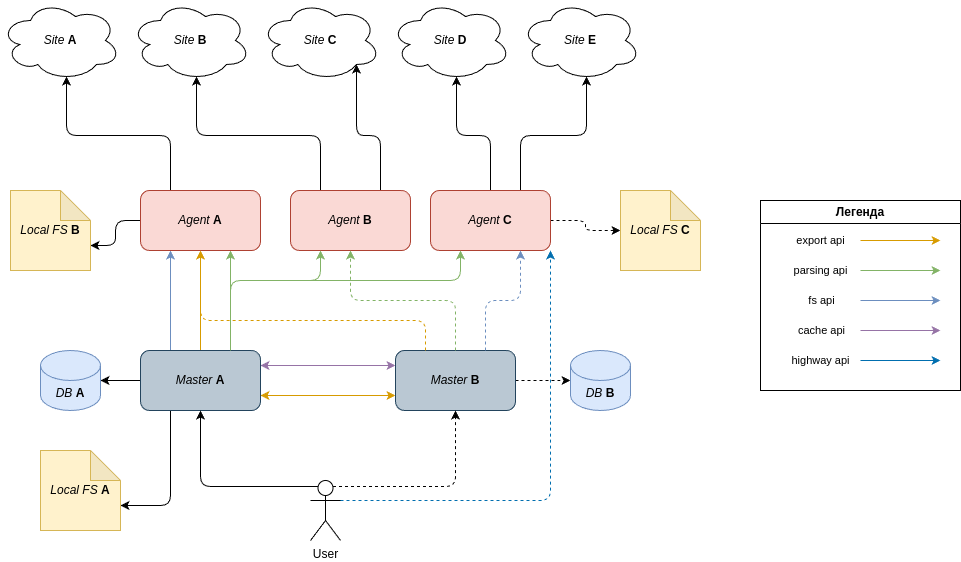

The diagram above was exported from draw.io. Its source (the exported page's mxGraphModel, read from the mxfile embedded in the PNG):
<mxGraphModel dx="2008" dy="1752" grid="1" gridSize="10" guides="1" tooltips="1" connect="1" arrows="1" fold="1" page="1" pageScale="1" pageWidth="850" pageHeight="1100" math="0" shadow="0">
  <root>
    <mxCell id="0" />
    <mxCell id="1" parent="0" />
    <mxCell id="7" style="edgeStyle=orthogonalEdgeStyle;html=1;exitX=1;exitY=0.25;exitDx=0;exitDy=0;entryX=0;entryY=0.25;entryDx=0;entryDy=0;startArrow=classic;startFill=1;fillColor=#e1d5e7;strokeColor=#9673a6;" parent="1" source="2" target="3" edge="1">
      <mxGeometry relative="1" as="geometry" />
    </mxCell>
    <mxCell id="9" style="edgeStyle=orthogonalEdgeStyle;html=1;exitX=1;exitY=0.75;exitDx=0;exitDy=0;entryX=0;entryY=0.75;entryDx=0;entryDy=0;startArrow=classic;startFill=1;fillColor=#ffe6cc;strokeColor=#d79b00;" parent="1" source="2" target="3" edge="1">
      <mxGeometry relative="1" as="geometry" />
    </mxCell>
    <mxCell id="11" style="edgeStyle=orthogonalEdgeStyle;html=1;exitX=0.25;exitY=0;exitDx=0;exitDy=0;startArrow=none;startFill=0;entryX=0.25;entryY=1;entryDx=0;entryDy=0;fillColor=#dae8fc;strokeColor=#6c8ebf;" parent="1" source="2" target="4" edge="1">
      <mxGeometry relative="1" as="geometry">
        <mxPoint x="130" y="160" as="targetPoint" />
      </mxGeometry>
    </mxCell>
    <mxCell id="13" style="edgeStyle=orthogonalEdgeStyle;html=1;exitX=0.5;exitY=0;exitDx=0;exitDy=0;entryX=0.5;entryY=1;entryDx=0;entryDy=0;startArrow=none;startFill=0;fillColor=#ffe6cc;strokeColor=#d79b00;" parent="1" source="2" target="4" edge="1">
      <mxGeometry relative="1" as="geometry" />
    </mxCell>
    <mxCell id="15" style="edgeStyle=orthogonalEdgeStyle;html=1;exitX=0.75;exitY=0;exitDx=0;exitDy=0;entryX=0.75;entryY=1;entryDx=0;entryDy=0;startArrow=none;startFill=0;fillColor=#d5e8d4;strokeColor=#82b366;" parent="1" source="2" target="4" edge="1">
      <mxGeometry relative="1" as="geometry" />
    </mxCell>
    <mxCell id="40" style="edgeStyle=orthogonalEdgeStyle;jumpStyle=arc;html=1;exitX=0.25;exitY=1;exitDx=0;exitDy=0;entryX=0;entryY=0;entryDx=80;entryDy=55;entryPerimeter=0;startArrow=none;startFill=0;" parent="1" source="2" target="33" edge="1">
      <mxGeometry relative="1" as="geometry" />
    </mxCell>
    <mxCell id="43" style="edgeStyle=orthogonalEdgeStyle;jumpStyle=arc;html=1;exitX=0;exitY=0.5;exitDx=0;exitDy=0;entryX=1;entryY=0.5;entryDx=0;entryDy=0;entryPerimeter=0;startArrow=none;startFill=0;" parent="1" source="2" target="36" edge="1">
      <mxGeometry relative="1" as="geometry" />
    </mxCell>
    <mxCell id="2" value="&lt;i&gt;Master&lt;/i&gt; &lt;b&gt;A&lt;/b&gt;" style="rounded=1;whiteSpace=wrap;html=1;fillColor=#bac8d3;strokeColor=#23445d;" parent="1" vertex="1">
      <mxGeometry x="110" y="250" width="120" height="60" as="geometry" />
    </mxCell>
    <mxCell id="42" style="edgeStyle=orthogonalEdgeStyle;jumpStyle=arc;html=1;exitX=1;exitY=0.5;exitDx=0;exitDy=0;entryX=0;entryY=0.5;entryDx=0;entryDy=0;entryPerimeter=0;startArrow=none;startFill=0;dashed=1;" parent="1" source="3" target="35" edge="1">
      <mxGeometry relative="1" as="geometry" />
    </mxCell>
    <mxCell id="3" value="&lt;i style=&quot;border-color: var(--border-color);&quot;&gt;Master&lt;/i&gt;&amp;nbsp;&lt;b&gt;B&lt;/b&gt;" style="rounded=1;whiteSpace=wrap;html=1;fillColor=#bac8d3;strokeColor=#23445d;" parent="1" vertex="1">
      <mxGeometry x="365" y="250" width="120" height="60" as="geometry" />
    </mxCell>
    <mxCell id="46" style="edgeStyle=orthogonalEdgeStyle;jumpStyle=arc;html=1;exitX=0;exitY=0.5;exitDx=0;exitDy=0;entryX=0;entryY=0;entryDx=80;entryDy=55;entryPerimeter=0;startArrow=none;startFill=0;" parent="1" source="4" target="44" edge="1">
      <mxGeometry relative="1" as="geometry" />
    </mxCell>
    <mxCell id="53" style="edgeStyle=orthogonalEdgeStyle;jumpStyle=none;html=1;exitX=0.25;exitY=0;exitDx=0;exitDy=0;entryX=0.55;entryY=0.95;entryDx=0;entryDy=0;entryPerimeter=0;startArrow=none;startFill=0;" parent="1" source="4" target="48" edge="1">
      <mxGeometry relative="1" as="geometry" />
    </mxCell>
    <mxCell id="4" value="&lt;i&gt;Agent&lt;/i&gt; &lt;b&gt;A&lt;/b&gt;" style="rounded=1;whiteSpace=wrap;html=1;fillColor=#fad9d5;strokeColor=#ae4132;" parent="1" vertex="1">
      <mxGeometry x="110" y="90" width="120" height="60" as="geometry" />
    </mxCell>
    <mxCell id="55" style="edgeStyle=orthogonalEdgeStyle;jumpStyle=none;html=1;exitX=0.25;exitY=0;exitDx=0;exitDy=0;entryX=0.55;entryY=0.95;entryDx=0;entryDy=0;entryPerimeter=0;startArrow=none;startFill=0;" parent="1" source="5" target="49" edge="1">
      <mxGeometry relative="1" as="geometry" />
    </mxCell>
    <mxCell id="56" style="edgeStyle=orthogonalEdgeStyle;jumpStyle=none;html=1;exitX=0.75;exitY=0;exitDx=0;exitDy=0;entryX=0.8;entryY=0.8;entryDx=0;entryDy=0;entryPerimeter=0;startArrow=none;startFill=0;" parent="1" source="5" target="50" edge="1">
      <mxGeometry relative="1" as="geometry" />
    </mxCell>
    <mxCell id="5" value="&lt;i style=&quot;&quot;&gt;Agent&lt;/i&gt; &lt;b&gt;B&lt;/b&gt;" style="rounded=1;whiteSpace=wrap;html=1;fillColor=#fad9d5;strokeColor=#ae4132;" parent="1" vertex="1">
      <mxGeometry x="260" y="90" width="120" height="60" as="geometry" />
    </mxCell>
    <mxCell id="47" style="edgeStyle=orthogonalEdgeStyle;jumpStyle=arc;html=1;exitX=1;exitY=0.5;exitDx=0;exitDy=0;entryX=0;entryY=0.5;entryDx=0;entryDy=0;entryPerimeter=0;startArrow=none;startFill=0;dashed=1;" parent="1" source="6" target="45" edge="1">
      <mxGeometry relative="1" as="geometry" />
    </mxCell>
    <mxCell id="54" style="edgeStyle=orthogonalEdgeStyle;jumpStyle=none;html=1;exitX=0.75;exitY=0;exitDx=0;exitDy=0;entryX=0.55;entryY=0.95;entryDx=0;entryDy=0;entryPerimeter=0;startArrow=none;startFill=0;" parent="1" source="6" target="52" edge="1">
      <mxGeometry relative="1" as="geometry" />
    </mxCell>
    <mxCell id="57" style="edgeStyle=orthogonalEdgeStyle;jumpStyle=none;html=1;exitX=0.5;exitY=0;exitDx=0;exitDy=0;entryX=0.55;entryY=0.95;entryDx=0;entryDy=0;entryPerimeter=0;startArrow=none;startFill=0;" parent="1" source="6" target="51" edge="1">
      <mxGeometry relative="1" as="geometry" />
    </mxCell>
    <mxCell id="6" value="&lt;i&gt;Agent&lt;/i&gt; &lt;b&gt;C&lt;/b&gt;" style="rounded=1;whiteSpace=wrap;html=1;fillColor=#fad9d5;strokeColor=#ae4132;" parent="1" vertex="1">
      <mxGeometry x="400" y="90" width="120" height="60" as="geometry" />
    </mxCell>
    <mxCell id="17" style="edgeStyle=orthogonalEdgeStyle;html=1;exitX=0.25;exitY=0;exitDx=0;exitDy=0;startArrow=none;startFill=0;fillColor=#ffe6cc;strokeColor=#d79b00;dashed=1;" parent="1" source="3" edge="1">
      <mxGeometry relative="1" as="geometry">
        <mxPoint x="210" y="260" as="sourcePoint" />
        <mxPoint x="170" y="150" as="targetPoint" />
        <Array as="points">
          <mxPoint x="395" y="220" />
          <mxPoint x="170" y="220" />
        </Array>
      </mxGeometry>
    </mxCell>
    <mxCell id="19" value="Легенда" style="swimlane;whiteSpace=wrap;html=1;fillStyle=auto;glass=0;swimlaneFillColor=#FFFFFF;" parent="1" vertex="1">
      <mxGeometry x="730" y="100" width="200" height="190" as="geometry" />
    </mxCell>
    <mxCell id="20" style="edgeStyle=none;html=1;exitX=0.75;exitY=0;exitDx=0;exitDy=0;startArrow=none;startFill=0;fillColor=#ffe6cc;strokeColor=#d79b00;" parent="19" edge="1">
      <mxGeometry relative="1" as="geometry">
        <mxPoint x="100" y="40" as="sourcePoint" />
        <mxPoint x="180" y="40" as="targetPoint" />
      </mxGeometry>
    </mxCell>
    <mxCell id="21" value="export api" style="edgeLabel;html=1;align=center;verticalAlign=middle;resizable=0;points=[];" parent="20" vertex="1" connectable="0">
      <mxGeometry x="0.4981" y="2" relative="1" as="geometry">
        <mxPoint x="-100" y="2" as="offset" />
      </mxGeometry>
    </mxCell>
    <mxCell id="22" style="edgeStyle=none;html=1;startArrow=none;startFill=0;fillColor=#d5e8d4;strokeColor=#82b366;" parent="19" edge="1">
      <mxGeometry relative="1" as="geometry">
        <mxPoint x="100" y="70" as="sourcePoint" />
        <mxPoint x="180" y="70" as="targetPoint" />
      </mxGeometry>
    </mxCell>
    <mxCell id="23" value="parsing api" style="edgeLabel;html=1;align=center;verticalAlign=middle;resizable=0;points=[];" parent="22" vertex="1" connectable="0">
      <mxGeometry x="0.3171" y="1" relative="1" as="geometry">
        <mxPoint x="-93" y="1" as="offset" />
      </mxGeometry>
    </mxCell>
    <mxCell id="24" style="edgeStyle=none;html=1;startArrow=none;startFill=0;fillColor=#dae8fc;strokeColor=#6c8ebf;" parent="19" edge="1">
      <mxGeometry relative="1" as="geometry">
        <mxPoint x="100" y="100" as="sourcePoint" />
        <mxPoint x="180" y="100" as="targetPoint" />
      </mxGeometry>
    </mxCell>
    <mxCell id="25" value="fs api" style="edgeLabel;html=1;align=center;verticalAlign=middle;resizable=0;points=[];" parent="24" vertex="1" connectable="0">
      <mxGeometry x="0.3076" y="1" relative="1" as="geometry">
        <mxPoint x="-92" y="1" as="offset" />
      </mxGeometry>
    </mxCell>
    <mxCell id="26" style="edgeStyle=none;html=1;startArrow=none;startFill=0;fillColor=#e1d5e7;strokeColor=#9673a6;" parent="19" edge="1">
      <mxGeometry relative="1" as="geometry">
        <mxPoint x="100" y="130" as="sourcePoint" />
        <mxPoint x="180" y="130" as="targetPoint" />
      </mxGeometry>
    </mxCell>
    <mxCell id="27" value="cache api" style="edgeLabel;html=1;align=center;verticalAlign=middle;resizable=0;points=[];" parent="26" vertex="1" connectable="0">
      <mxGeometry x="0.1088" y="1" relative="1" as="geometry">
        <mxPoint x="-84" y="1" as="offset" />
      </mxGeometry>
    </mxCell>
    <mxCell id="58" style="edgeStyle=none;html=1;startArrow=none;startFill=0;fillColor=#1ba1e2;strokeColor=#006EAF;" edge="1" parent="19">
      <mxGeometry relative="1" as="geometry">
        <mxPoint x="100" y="160" as="sourcePoint" />
        <mxPoint x="180" y="160" as="targetPoint" />
      </mxGeometry>
    </mxCell>
    <mxCell id="59" value="highway api" style="edgeLabel;html=1;align=center;verticalAlign=middle;resizable=0;points=[];" vertex="1" connectable="0" parent="58">
      <mxGeometry x="0.1088" y="1" relative="1" as="geometry">
        <mxPoint x="-85" y="1" as="offset" />
      </mxGeometry>
    </mxCell>
    <mxCell id="28" style="edgeStyle=orthogonalEdgeStyle;html=1;exitX=0.75;exitY=0;exitDx=0;exitDy=0;entryX=0.25;entryY=1;entryDx=0;entryDy=0;startArrow=none;startFill=0;fillColor=#d5e8d4;strokeColor=#82b366;" parent="1" source="2" target="5" edge="1">
      <mxGeometry relative="1" as="geometry">
        <mxPoint x="210" y="260" as="sourcePoint" />
        <mxPoint x="210" y="160" as="targetPoint" />
        <Array as="points">
          <mxPoint x="200" y="180" />
          <mxPoint x="290" y="180" />
        </Array>
      </mxGeometry>
    </mxCell>
    <mxCell id="29" style="edgeStyle=orthogonalEdgeStyle;html=1;exitX=0.75;exitY=0;exitDx=0;exitDy=0;startArrow=none;startFill=0;entryX=0.75;entryY=1;entryDx=0;entryDy=0;fillColor=#dae8fc;strokeColor=#6c8ebf;dashed=1;" parent="1" source="3" target="6" edge="1">
      <mxGeometry relative="1" as="geometry">
        <mxPoint x="425" y="240" as="sourcePoint" />
        <mxPoint x="425" y="140" as="targetPoint" />
      </mxGeometry>
    </mxCell>
    <mxCell id="30" style="edgeStyle=orthogonalEdgeStyle;html=1;exitX=0.5;exitY=0;exitDx=0;exitDy=0;entryX=0.5;entryY=1;entryDx=0;entryDy=0;startArrow=none;startFill=0;fillColor=#d5e8d4;strokeColor=#82b366;jumpStyle=none;dashed=1;" parent="1" source="3" target="5" edge="1">
      <mxGeometry relative="1" as="geometry">
        <mxPoint x="210" y="260" as="sourcePoint" />
        <mxPoint x="210" y="160" as="targetPoint" />
      </mxGeometry>
    </mxCell>
    <mxCell id="32" style="edgeStyle=orthogonalEdgeStyle;html=1;exitX=0.75;exitY=0;exitDx=0;exitDy=0;entryX=0.25;entryY=1;entryDx=0;entryDy=0;startArrow=none;startFill=0;fillColor=#d5e8d4;strokeColor=#82b366;jumpStyle=none;" parent="1" source="2" target="6" edge="1">
      <mxGeometry relative="1" as="geometry">
        <mxPoint x="210" y="260" as="sourcePoint" />
        <mxPoint x="300" y="160" as="targetPoint" />
        <Array as="points">
          <mxPoint x="200" y="180" />
          <mxPoint x="430" y="180" />
        </Array>
      </mxGeometry>
    </mxCell>
    <mxCell id="33" value="&lt;i style=&quot;border-color: var(--border-color);&quot;&gt;Local FS&lt;/i&gt;&amp;nbsp;&lt;b&gt;A&lt;/b&gt;" style="shape=note;whiteSpace=wrap;html=1;backgroundOutline=1;darkOpacity=0.05;glass=0;fillStyle=auto;fillColor=#fff2cc;strokeColor=#d6b656;" parent="1" vertex="1">
      <mxGeometry x="10" y="350" width="80" height="80" as="geometry" />
    </mxCell>
    <mxCell id="35" value="&lt;i style=&quot;border-color: var(--border-color);&quot;&gt;DB&lt;/i&gt;&amp;nbsp;&lt;b&gt;B&lt;/b&gt;" style="shape=cylinder3;whiteSpace=wrap;html=1;boundedLbl=1;backgroundOutline=1;size=15;glass=0;fillStyle=auto;fillColor=#dae8fc;strokeColor=#6c8ebf;" parent="1" vertex="1">
      <mxGeometry x="540" y="250" width="60" height="60" as="geometry" />
    </mxCell>
    <mxCell id="36" value="&lt;i&gt;DB&lt;/i&gt; &lt;b&gt;A&lt;/b&gt;" style="shape=cylinder3;whiteSpace=wrap;html=1;boundedLbl=1;backgroundOutline=1;size=15;glass=0;fillStyle=auto;fillColor=#dae8fc;strokeColor=#6c8ebf;" parent="1" vertex="1">
      <mxGeometry x="10" y="250" width="60" height="60" as="geometry" />
    </mxCell>
    <mxCell id="38" style="edgeStyle=orthogonalEdgeStyle;jumpStyle=arc;html=1;exitX=0.25;exitY=0.1;exitDx=0;exitDy=0;exitPerimeter=0;entryX=0.5;entryY=1;entryDx=0;entryDy=0;startArrow=none;startFill=0;" parent="1" source="37" target="2" edge="1">
      <mxGeometry relative="1" as="geometry" />
    </mxCell>
    <mxCell id="39" style="edgeStyle=orthogonalEdgeStyle;jumpStyle=arc;html=1;exitX=0.75;exitY=0.1;exitDx=0;exitDy=0;exitPerimeter=0;entryX=0.5;entryY=1;entryDx=0;entryDy=0;startArrow=none;startFill=0;dashed=1;" parent="1" source="37" target="3" edge="1">
      <mxGeometry relative="1" as="geometry" />
    </mxCell>
    <mxCell id="60" style="edgeStyle=orthogonalEdgeStyle;html=1;exitX=1;exitY=0.3333333333333333;exitDx=0;exitDy=0;exitPerimeter=0;entryX=1;entryY=1;entryDx=0;entryDy=0;fillColor=#1ba1e2;strokeColor=#006EAF;dashed=1;" edge="1" parent="1" source="37" target="6">
      <mxGeometry relative="1" as="geometry" />
    </mxCell>
    <mxCell id="37" value="User" style="shape=umlActor;verticalLabelPosition=bottom;verticalAlign=top;html=1;outlineConnect=0;glass=0;fillStyle=auto;fillColor=#FFFFFF;gradientColor=none;" parent="1" vertex="1">
      <mxGeometry x="280" y="380" width="30" height="60" as="geometry" />
    </mxCell>
    <mxCell id="44" value="&lt;i&gt;Local FS&lt;/i&gt;&amp;nbsp;&lt;b&gt;B&lt;/b&gt;" style="shape=note;whiteSpace=wrap;html=1;backgroundOutline=1;darkOpacity=0.05;glass=0;fillStyle=auto;fillColor=#fff2cc;strokeColor=#d6b656;" parent="1" vertex="1">
      <mxGeometry x="-20" y="90" width="80" height="80" as="geometry" />
    </mxCell>
    <mxCell id="45" value="&lt;i style=&quot;border-color: var(--border-color);&quot;&gt;Local FS&lt;/i&gt;&amp;nbsp;&lt;b&gt;C&lt;/b&gt;" style="shape=note;whiteSpace=wrap;html=1;backgroundOutline=1;darkOpacity=0.05;glass=0;fillStyle=auto;fillColor=#fff2cc;strokeColor=#d6b656;" parent="1" vertex="1">
      <mxGeometry x="590" y="90" width="80" height="80" as="geometry" />
    </mxCell>
    <mxCell id="48" value="&lt;i&gt;Site&lt;/i&gt; &lt;b&gt;A&lt;/b&gt;" style="ellipse;shape=cloud;whiteSpace=wrap;html=1;glass=0;fillStyle=auto;fillColor=#FFFFFF;gradientColor=none;" parent="1" vertex="1">
      <mxGeometry x="-30" y="-100" width="120" height="80" as="geometry" />
    </mxCell>
    <mxCell id="49" value="&lt;i&gt;Site&lt;/i&gt;&amp;nbsp;&lt;b&gt;B&lt;/b&gt;" style="ellipse;shape=cloud;whiteSpace=wrap;html=1;glass=0;fillStyle=auto;fillColor=#FFFFFF;gradientColor=none;" parent="1" vertex="1">
      <mxGeometry x="100" y="-100" width="120" height="80" as="geometry" />
    </mxCell>
    <mxCell id="50" value="&lt;i&gt;Site&lt;/i&gt;&amp;nbsp;&lt;b&gt;C&lt;/b&gt;" style="ellipse;shape=cloud;whiteSpace=wrap;html=1;glass=0;fillStyle=auto;fillColor=#FFFFFF;gradientColor=none;" parent="1" vertex="1">
      <mxGeometry x="230" y="-100" width="120" height="80" as="geometry" />
    </mxCell>
    <mxCell id="51" value="&lt;i&gt;Site&lt;/i&gt;&amp;nbsp;&lt;b&gt;D&lt;/b&gt;" style="ellipse;shape=cloud;whiteSpace=wrap;html=1;glass=0;fillStyle=auto;fillColor=#FFFFFF;gradientColor=none;" parent="1" vertex="1">
      <mxGeometry x="360" y="-100" width="120" height="80" as="geometry" />
    </mxCell>
    <mxCell id="52" value="&lt;i&gt;Site&lt;/i&gt;&amp;nbsp;&lt;b&gt;E&lt;/b&gt;" style="ellipse;shape=cloud;whiteSpace=wrap;html=1;glass=0;fillStyle=auto;fillColor=#FFFFFF;gradientColor=none;" parent="1" vertex="1">
      <mxGeometry x="490" y="-100" width="120" height="80" as="geometry" />
    </mxCell>
  </root>
</mxGraphModel>